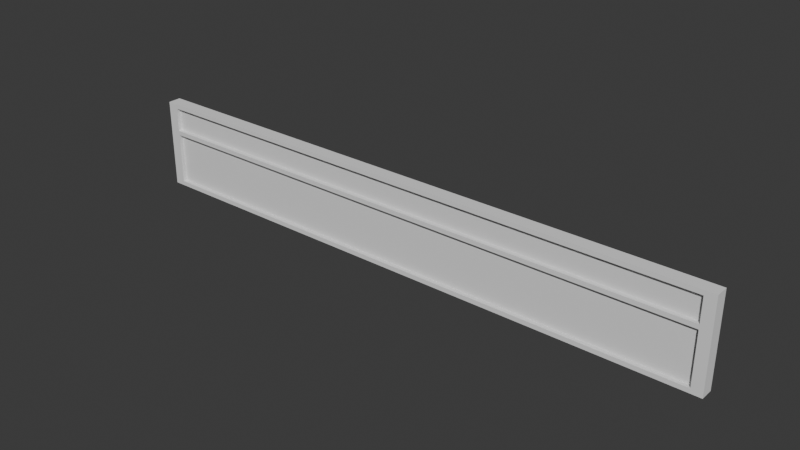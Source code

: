 # Source: O2Bar.blend  (saved by Blender 4.4.32; exported with 4.5.12 LTS)
import bpy
from mathutils import Matrix  # noqa: F401  (used for matrix-valued properties, if any)

bpy.ops.wm.read_factory_settings(use_empty=True)
scene = bpy.context.scene
scene.name = 'Scene'

# ---- collections
col_collection = bpy.data.collections.new('Collection'); scene.collection.children.link(col_collection)

# ---- world
world_world = bpy.data.worlds.new('World'); scene.world = world_world
world_world.use_nodes = True; world_world.node_tree.nodes.clear()
_N = world_world.node_tree.nodes; _L = world_world.node_tree.links
n0 = _N.new('ShaderNodeOutputWorld'); n0.name = 'World Output'; n0.location = (300, 300)
n1 = _N.new('ShaderNodeBackground'); n1.name = 'Background'; n1.location = (10, 300)
n1.inputs[0].default_value = (0.05088, 0.05088, 0.05088, 1.0)
_L.new(n1.outputs[0], n0.inputs[0])
n0.is_active_output = True
world_world.color = (0.05088, 0.05088, 0.05088)
world_world.sun_shadow_jitter_overblur = 0.0

# ---- meshes
me_cube_001 = bpy.data.meshes.new('Cube.001')
me_cube_001.from_pydata([(-6.657, -0.1931, -1.0), (-6.657, -0.1931, 1.0), (-6.657, 0.1, -1.0), (-6.657, 0.1, 1.0), (6.657, -0.1931, -1.0), (6.657, -0.1931, 1.0), (6.657, 0.1, -1.0), (6.657, 0.1, 1.0), (-6.419, -0.1931, -0.9), (-6.419, -0.1931, 0.9), (6.419, -0.1931, 0.9), (6.419, -0.1931, -0.9), (-6.419, -0.1, -0.9), (-6.419, -0.1, 0.9), (6.419, -0.1, 0.9), (6.419, -0.1, -0.9), (-6.419, -0.1931, 0.3583), (6.419, -0.1931, 0.3583), (-6.419, -0.1, 0.3583), (6.419, -0.1, 0.3583), (-6.419, -0.1931, 0.2583), (6.419, -0.1931, 0.2583), (-6.419, -0.1, 0.2583), (6.419, -0.1, 0.2583)], [], [(0, 1, 3, 2), (2, 3, 7, 6), (6, 7, 5, 4), (1, 0, 8, 9), (2, 6, 4, 0), (7, 3, 1, 5), (8, 11, 15, 12), (0, 4, 11, 8), (5, 1, 9, 10), (4, 5, 10, 11), (9, 8, 12, 13), (10, 9, 13, 14), (11, 10, 14, 15), (16, 17, 19, 18), (20, 22, 23, 21), (18, 22, 20, 16), (19, 23, 22, 18), (17, 21, 23, 19), (16, 20, 21, 17)])
_uv = me_cube_001.uv_layers.new(name='UVMap')
_uv.uv.foreach_set('vector', [0.375, 0.0, 0.625, 0.0, 0.625, 0.25, 0.375, 0.25, 0.375, 0.25, 0.625, 0.25, 0.625, 0.5, 0.375, 0.5, 0.375, 0.5, 0.625, 0.5, 0.625, 0.75, 0.375, 0.75, 0.625, 0.0, 0.375, 0.0, 0.375, 0.0, 0.625, 0.0, 0.125, 0.5, 0.375, 0.5, 0.375, 0.75, 0.125, 0.75, 0.625, 0.5, 0.875, 0.5, 0.875, 0.75, 0.625, 0.75, 0.125, 0.75, 0.375, 0.75, 0.375, 0.75, 0.125, 0.75, 0.125, 0.75, 0.375, 0.75, 0.375, 0.75, 0.125, 0.75, 0.625, 0.75, 0.875, 0.75, 0.875, 0.75, 0.625, 0.75, 0.375, 0.75, 0.625, 0.75, 0.625, 0.75, 0.375, 0.75, 0.625, 0.0, 0.375, 0.0, 0.375, 0.0, 0.625, 0.0, 0.625, 0.75, 0.875, 0.75, 0.875, 0.75, 0.625, 0.75, 0.375, 0.75, 0.625, 0.75, 0.625, 0.75, 0.375, 0.75, 0.125, 0.75, 0.375, 0.75, 0.375, 0.75, 0.125, 0.75, 0.125, 0.75, 0.125, 0.75, 0.375, 0.75, 0.375, 0.75, 0.125, 0.75, 0.125, 0.75, 0.125, 0.75, 0.125, 0.75, 0.375, 0.75, 0.375, 0.75, 0.125, 0.75, 0.125, 0.75, 0.375, 0.75, 0.375, 0.75, 0.375, 0.75, 0.375, 0.75, 0.125, 0.75, 0.125, 0.75, 0.375, 0.75, 0.375, 0.75])
me_cube_001.update()
me_cube_002 = bpy.data.meshes.new('Cube.002')
me_cube_002.from_pydata([(-6.419, -0.1, -0.9), (-6.419, -0.1, 0.9), (6.419, -0.1, 0.9), (6.419, -0.1, -0.9)], [], [(3, 2, 1, 0)])
_uv = me_cube_002.uv_layers.new(name='UVMap')
_uv.uv.foreach_set('vector', [0.375, 0.75, 0.625, 0.75, 0.625, 1.0, 0.375, 1.0])
me_cube_002.update()

# ---- objects
ob_border = bpy.data.objects.new('Border', me_cube_001)
ob_display = bpy.data.objects.new('Display', me_cube_002)

# ---- transforms, parenting, visibility, modifiers, constraints
ob_border.location = (0.0, 0.0, 0.0)
ob_display.location = (0.0, 0.0, 0.0)

# ---- collection membership
col_collection.objects.link(ob_border)
col_collection.objects.link(ob_display)

# ---- scene / render settings (as saved in the file)
scene.frame_start = 1; scene.frame_end = 250; scene.frame_set(1)
scene.render.engine = 'BLENDER_EEVEE_NEXT'
bpy.context.view_layer.update()

# ---- added for rendering (the .blend has no active camera and no usable light): camera, sun
cam_auto = bpy.data.cameras.new('AutoCamera')
cam_auto.lens = 50.0
cam_auto.sensor_width = 36.0
cam_auto.clip_end = 1000.0
ob_auto_camera = bpy.data.objects.new('AutoCamera', cam_auto)
scene.collection.objects.link(ob_auto_camera)
ob_auto_camera.location = (12.4595, -14.9979, 9.9676)
ob_auto_camera.rotation_euler = (1.09748, -7.21219e-08, 0.694738)
scene.camera = ob_auto_camera
light_auto_sun = bpy.data.lights.new('AutoSun', 'SUN')
light_auto_sun.energy = 3.0
light_auto_sun.angle = 0.0523599
ob_auto_sun = bpy.data.objects.new('AutoSun', light_auto_sun)
scene.collection.objects.link(ob_auto_sun)
ob_auto_sun.rotation_euler = (0.872665, 0.174533, 0.523599)
bpy.context.view_layer.update()
